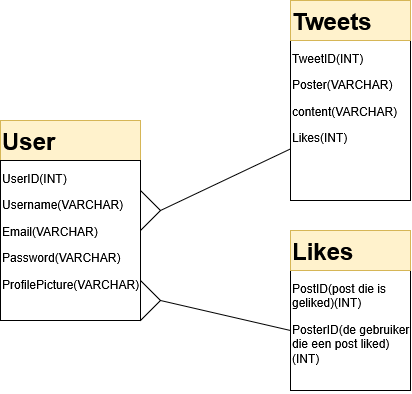

The diagram above was exported from draw.io. Its source (the exported page's mxGraphModel, read from the mxfile embedded in the PNG):
<mxGraphModel dx="719" dy="388" grid="1" gridSize="10" guides="1" tooltips="1" connect="1" arrows="1" fold="1" page="1" pageScale="1" pageWidth="850" pageHeight="1100" math="0" shadow="0">
  <root>
    <mxCell id="0" />
    <mxCell id="1" parent="0" />
    <mxCell id="G_xwVspSRDNSk2uHCeVt-1" value="" style="rounded=0;whiteSpace=wrap;html=1;fillColor=#fff2cc;strokeColor=#d6b656;" vertex="1" parent="1">
      <mxGeometry x="270" y="190" width="140" height="40" as="geometry" />
    </mxCell>
    <mxCell id="G_xwVspSRDNSk2uHCeVt-3" value="" style="rounded=0;whiteSpace=wrap;html=1;" vertex="1" parent="1">
      <mxGeometry x="270" y="230" width="140" height="160" as="geometry" />
    </mxCell>
    <mxCell id="G_xwVspSRDNSk2uHCeVt-4" value="&lt;h1 style=&quot;margin-top: 0px;&quot;&gt;User&lt;/h1&gt;&lt;p&gt;UserID(INT)&lt;/p&gt;&lt;p&gt;Username(VARCHAR)&lt;/p&gt;&lt;p&gt;Email(VARCHAR)&lt;/p&gt;&lt;p&gt;Password(VARCHAR)&lt;/p&gt;&lt;p&gt;ProfilePicture(VARCHAR)&lt;/p&gt;" style="text;html=1;whiteSpace=wrap;overflow=hidden;rounded=0;" vertex="1" parent="1">
      <mxGeometry x="270" y="190" width="140" height="190" as="geometry" />
    </mxCell>
    <mxCell id="G_xwVspSRDNSk2uHCeVt-5" value="" style="shape=link;html=1;rounded=0;" edge="1" parent="1" target="G_xwVspSRDNSk2uHCeVt-6">
      <mxGeometry width="100" relative="1" as="geometry">
        <mxPoint x="410" y="280" as="sourcePoint" />
        <mxPoint x="510" y="280" as="targetPoint" />
      </mxGeometry>
    </mxCell>
    <mxCell id="G_xwVspSRDNSk2uHCeVt-6" value="" style="triangle;whiteSpace=wrap;html=1;" vertex="1" parent="1">
      <mxGeometry x="410" y="260" width="20" height="40" as="geometry" />
    </mxCell>
    <mxCell id="G_xwVspSRDNSk2uHCeVt-7" value="" style="endArrow=none;html=1;rounded=0;exitX=1;exitY=0.5;exitDx=0;exitDy=0;" edge="1" parent="1" source="G_xwVspSRDNSk2uHCeVt-6" target="G_xwVspSRDNSk2uHCeVt-8">
      <mxGeometry width="50" height="50" relative="1" as="geometry">
        <mxPoint x="500" y="320" as="sourcePoint" />
        <mxPoint x="550" y="280" as="targetPoint" />
      </mxGeometry>
    </mxCell>
    <mxCell id="G_xwVspSRDNSk2uHCeVt-8" value="" style="rounded=0;whiteSpace=wrap;html=1;" vertex="1" parent="1">
      <mxGeometry x="560" y="110" width="120" height="160" as="geometry" />
    </mxCell>
    <mxCell id="G_xwVspSRDNSk2uHCeVt-9" value="" style="rounded=0;whiteSpace=wrap;html=1;fillColor=#fff2cc;strokeColor=#d6b656;" vertex="1" parent="1">
      <mxGeometry x="560" y="70" width="120" height="40" as="geometry" />
    </mxCell>
    <mxCell id="G_xwVspSRDNSk2uHCeVt-11" value="&lt;h1 style=&quot;margin-top: 0px;&quot;&gt;Tweets&lt;/h1&gt;&lt;p&gt;TweetID(INT)&lt;/p&gt;&lt;p&gt;Poster(VARCHAR)&lt;/p&gt;&lt;p&gt;content(VARCHAR)&lt;/p&gt;&lt;p&gt;Likes(INT)&lt;/p&gt;" style="text;html=1;whiteSpace=wrap;overflow=hidden;rounded=0;" vertex="1" parent="1">
      <mxGeometry x="560" y="70" width="110" height="150" as="geometry" />
    </mxCell>
    <mxCell id="G_xwVspSRDNSk2uHCeVt-12" value="" style="triangle;whiteSpace=wrap;html=1;" vertex="1" parent="1">
      <mxGeometry x="410" y="350" width="20" height="40" as="geometry" />
    </mxCell>
    <mxCell id="G_xwVspSRDNSk2uHCeVt-13" value="" style="rounded=0;whiteSpace=wrap;html=1;" vertex="1" parent="1">
      <mxGeometry x="560" y="340" width="120" height="120" as="geometry" />
    </mxCell>
    <mxCell id="G_xwVspSRDNSk2uHCeVt-14" value="" style="endArrow=none;html=1;rounded=0;entryX=0;entryY=0.5;entryDx=0;entryDy=0;" edge="1" parent="1" target="G_xwVspSRDNSk2uHCeVt-13">
      <mxGeometry width="50" height="50" relative="1" as="geometry">
        <mxPoint x="430" y="370" as="sourcePoint" />
        <mxPoint x="480" y="320" as="targetPoint" />
      </mxGeometry>
    </mxCell>
    <mxCell id="G_xwVspSRDNSk2uHCeVt-15" value="" style="rounded=0;whiteSpace=wrap;html=1;fillColor=#fff2cc;strokeColor=#d6b656;" vertex="1" parent="1">
      <mxGeometry x="560" y="300" width="120" height="40" as="geometry" />
    </mxCell>
    <mxCell id="G_xwVspSRDNSk2uHCeVt-16" value="&lt;h1 style=&quot;margin-top: 0px;&quot;&gt;Likes&lt;/h1&gt;&lt;p&gt;PostID(post die is geliked)(INT)&lt;/p&gt;&lt;p&gt;PosterID(de gebruiker die een post liked)(INT)&lt;/p&gt;" style="text;html=1;whiteSpace=wrap;overflow=hidden;rounded=0;" vertex="1" parent="1">
      <mxGeometry x="560" y="300" width="120" height="160" as="geometry" />
    </mxCell>
  </root>
</mxGraphModel>